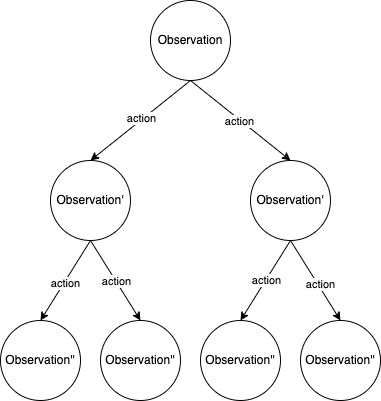

The diagram above was exported from draw.io. Its source (the exported page's mxGraphModel, read from the mxfile embedded in the PNG):
<mxGraphModel dx="460" dy="439" grid="1" gridSize="10" guides="1" tooltips="1" connect="1" arrows="1" fold="1" page="1" pageScale="1" pageWidth="850" pageHeight="1100" math="0" shadow="0">
  <root>
    <mxCell id="0" />
    <mxCell id="1" parent="0" />
    <mxCell id="8" style="edgeStyle=none;html=1;exitX=0.5;exitY=1;exitDx=0;exitDy=0;entryX=0.5;entryY=0;entryDx=0;entryDy=0;" edge="1" parent="1" source="2" target="3">
      <mxGeometry relative="1" as="geometry" />
    </mxCell>
    <mxCell id="15" value="action" style="edgeLabel;html=1;align=center;verticalAlign=middle;resizable=0;points=[];" vertex="1" connectable="0" parent="8">
      <mxGeometry x="-0.0354" y="-1" relative="1" as="geometry">
        <mxPoint as="offset" />
      </mxGeometry>
    </mxCell>
    <mxCell id="9" style="edgeStyle=none;html=1;exitX=0.5;exitY=1;exitDx=0;exitDy=0;entryX=0.5;entryY=0;entryDx=0;entryDy=0;" edge="1" parent="1" source="2" target="4">
      <mxGeometry relative="1" as="geometry" />
    </mxCell>
    <mxCell id="16" value="action" style="edgeLabel;html=1;align=center;verticalAlign=middle;resizable=0;points=[];" vertex="1" connectable="0" parent="9">
      <mxGeometry x="-0.0073" y="-1" relative="1" as="geometry">
        <mxPoint x="-1" as="offset" />
      </mxGeometry>
    </mxCell>
    <mxCell id="2" value="Observation" style="ellipse;whiteSpace=wrap;html=1;aspect=fixed;" vertex="1" parent="1">
      <mxGeometry x="220" y="40" width="80" height="80" as="geometry" />
    </mxCell>
    <mxCell id="10" style="edgeStyle=none;html=1;exitX=0.5;exitY=1;exitDx=0;exitDy=0;entryX=0.5;entryY=0;entryDx=0;entryDy=0;" edge="1" parent="1" source="3" target="5">
      <mxGeometry relative="1" as="geometry" />
    </mxCell>
    <mxCell id="17" value="action" style="edgeLabel;html=1;align=center;verticalAlign=middle;resizable=0;points=[];" vertex="1" connectable="0" parent="10">
      <mxGeometry x="0.0373" y="1" relative="1" as="geometry">
        <mxPoint as="offset" />
      </mxGeometry>
    </mxCell>
    <mxCell id="11" style="edgeStyle=none;html=1;exitX=0.5;exitY=1;exitDx=0;exitDy=0;entryX=0.5;entryY=0;entryDx=0;entryDy=0;" edge="1" parent="1" source="3" target="6">
      <mxGeometry relative="1" as="geometry" />
    </mxCell>
    <mxCell id="18" value="action" style="edgeLabel;html=1;align=center;verticalAlign=middle;resizable=0;points=[];" vertex="1" connectable="0" parent="11">
      <mxGeometry x="0.025" relative="1" as="geometry">
        <mxPoint as="offset" />
      </mxGeometry>
    </mxCell>
    <mxCell id="3" value="Observation'" style="ellipse;whiteSpace=wrap;html=1;aspect=fixed;" vertex="1" parent="1">
      <mxGeometry x="120" y="200" width="80" height="80" as="geometry" />
    </mxCell>
    <mxCell id="13" style="edgeStyle=none;html=1;exitX=0.5;exitY=1;exitDx=0;exitDy=0;entryX=0.5;entryY=0;entryDx=0;entryDy=0;" edge="1" parent="1" source="4" target="7">
      <mxGeometry relative="1" as="geometry" />
    </mxCell>
    <mxCell id="19" value="action" style="edgeLabel;html=1;align=center;verticalAlign=middle;resizable=0;points=[];" vertex="1" connectable="0" parent="13">
      <mxGeometry x="0.0013" relative="1" as="geometry">
        <mxPoint as="offset" />
      </mxGeometry>
    </mxCell>
    <mxCell id="14" style="edgeStyle=none;html=1;exitX=0.5;exitY=1;exitDx=0;exitDy=0;entryX=0.5;entryY=0;entryDx=0;entryDy=0;" edge="1" parent="1" source="4" target="12">
      <mxGeometry relative="1" as="geometry" />
    </mxCell>
    <mxCell id="20" value="action" style="edgeLabel;html=1;align=center;verticalAlign=middle;resizable=0;points=[];" vertex="1" connectable="0" parent="14">
      <mxGeometry x="0.1059" y="2" relative="1" as="geometry">
        <mxPoint as="offset" />
      </mxGeometry>
    </mxCell>
    <mxCell id="4" value="Observation'" style="ellipse;whiteSpace=wrap;html=1;aspect=fixed;" vertex="1" parent="1">
      <mxGeometry x="320" y="200" width="80" height="80" as="geometry" />
    </mxCell>
    <mxCell id="5" value="Observation''" style="ellipse;whiteSpace=wrap;html=1;aspect=fixed;" vertex="1" parent="1">
      <mxGeometry x="70" y="360" width="80" height="80" as="geometry" />
    </mxCell>
    <mxCell id="6" value="Observation''" style="ellipse;whiteSpace=wrap;html=1;aspect=fixed;" vertex="1" parent="1">
      <mxGeometry x="170" y="360" width="80" height="80" as="geometry" />
    </mxCell>
    <mxCell id="7" value="Observation''" style="ellipse;whiteSpace=wrap;html=1;aspect=fixed;" vertex="1" parent="1">
      <mxGeometry x="270" y="360" width="80" height="80" as="geometry" />
    </mxCell>
    <mxCell id="12" value="Observation''" style="ellipse;whiteSpace=wrap;html=1;aspect=fixed;" vertex="1" parent="1">
      <mxGeometry x="370" y="360" width="80" height="80" as="geometry" />
    </mxCell>
  </root>
</mxGraphModel>